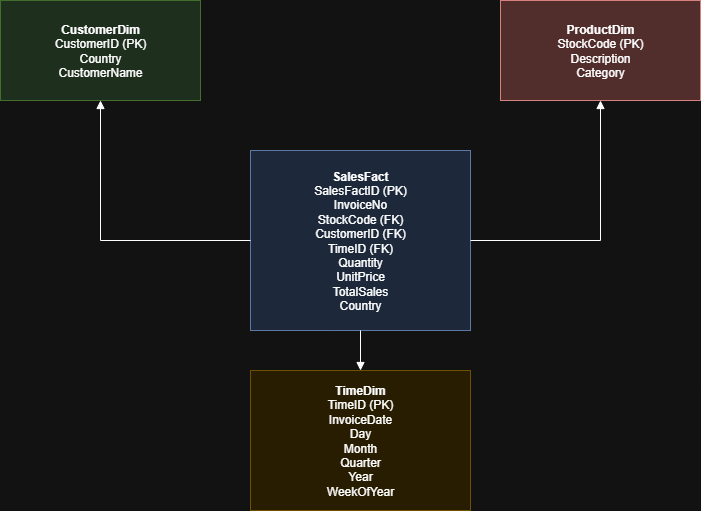

The diagram above was exported from draw.io. Its source (the exported page's mxGraphModel, read from the mxfile embedded in the PNG):
<mxGraphModel dx="1025" dy="423" grid="1" gridSize="10" guides="1" tooltips="1" connect="1" arrows="1" fold="1" page="1" pageScale="1" pageWidth="827" pageHeight="1169" math="0" shadow="0">
  <root>
    <mxCell id="0" />
    <mxCell id="1" parent="0" />
    <mxCell id="fact" value="&lt;b&gt;SalesFact&lt;/b&gt;&lt;br&gt;SalesFactID (PK)&lt;br&gt;InvoiceNo&lt;br&gt;StockCode (FK)&lt;br&gt;CustomerID (FK)&lt;br&gt;TimeID (FK)&lt;br&gt;Quantity&lt;br&gt;UnitPrice&lt;br&gt;TotalSales&lt;br&gt;Country" style="shape=rectangle;rounded=0;whiteSpace=wrap;html=1;fillColor=#dae8fc;strokeColor=#6c8ebf" parent="1" vertex="1">
      <mxGeometry x="300" y="200" width="220" height="180" as="geometry" />
    </mxCell>
    <mxCell id="cust" value="&lt;b&gt;CustomerDim&lt;/b&gt;&lt;br&gt;CustomerID (PK)&lt;br&gt;Country&lt;br&gt;CustomerName" style="shape=rectangle;rounded=0;whiteSpace=wrap;html=1;fillColor=#d5e8d4;strokeColor=#82b366" parent="1" vertex="1">
      <mxGeometry x="50" y="50" width="200" height="100" as="geometry" />
    </mxCell>
    <mxCell id="prod" value="&lt;b&gt;ProductDim&lt;/b&gt;&lt;br&gt;StockCode (PK)&lt;br&gt;Description&lt;br&gt;Category" style="shape=rectangle;rounded=0;whiteSpace=wrap;html=1;fillColor=#f8cecc;strokeColor=#b85450" parent="1" vertex="1">
      <mxGeometry x="550" y="50" width="200" height="100" as="geometry" />
    </mxCell>
    <mxCell id="time" value="&lt;b&gt;TimeDim&lt;/b&gt;&lt;br&gt;TimeID (PK)&lt;br&gt;InvoiceDate&lt;br&gt;Day&lt;br&gt;Month&lt;br&gt;Quarter&lt;br&gt;Year&lt;br&gt;WeekOfYear" style="shape=rectangle;rounded=0;whiteSpace=wrap;html=1;fillColor=#fff2cc;strokeColor=#d6b656" parent="1" vertex="1">
      <mxGeometry x="300" y="420" width="220" height="140" as="geometry" />
    </mxCell>
    <mxCell id="edge1" style="edgeStyle=orthogonalEdgeStyle;rounded=0;orthogonalLoop=1;jettySize=auto;html=1;endArrow=block" parent="1" source="fact" target="cust" edge="1">
      <mxGeometry relative="1" as="geometry" />
    </mxCell>
    <mxCell id="edge2" style="edgeStyle=orthogonalEdgeStyle;rounded=0;orthogonalLoop=1;jettySize=auto;html=1;endArrow=block" parent="1" source="fact" target="prod" edge="1">
      <mxGeometry relative="1" as="geometry" />
    </mxCell>
    <mxCell id="edge3" style="edgeStyle=orthogonalEdgeStyle;rounded=0;orthogonalLoop=1;jettySize=auto;html=1;endArrow=block" parent="1" source="fact" target="time" edge="1">
      <mxGeometry relative="1" as="geometry" />
    </mxCell>
  </root>
</mxGraphModel>